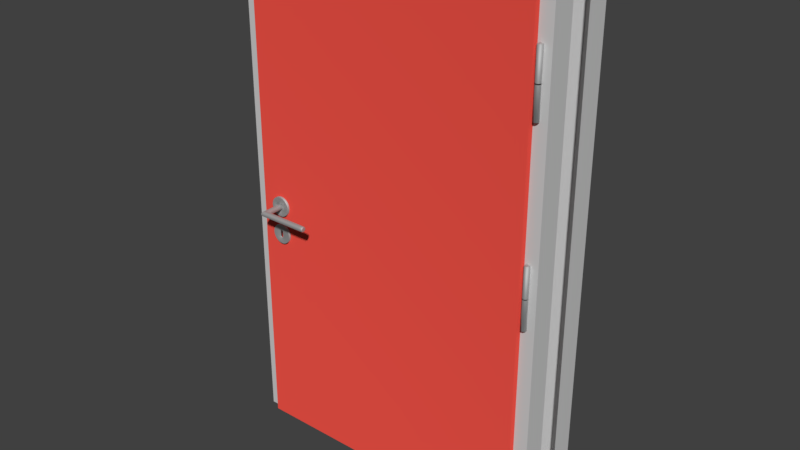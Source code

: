 # Source: doorB.blend  (saved by Blender 2.78.0; exported with 4.5.12 LTS)
import bpy
from mathutils import Matrix  # noqa: F401  (used for matrix-valued properties, if any)

bpy.ops.wm.read_factory_settings(use_empty=True)
scene = bpy.context.scene
scene.name = 'Scene'

# ---- collections
col_collection_1 = bpy.data.collections.new('Collection 1'); scene.collection.children.link(col_collection_1)

# ---- materials (node trees are filled in below, after node groups)
mat_doorframe = bpy.data.materials.new('DoorFrame')
mat_doorframe.alpha_threshold = 0.0
mat_doorframe.roughness = 0.5
mat_handlemetal = bpy.data.materials.new('HandleMetal')
mat_handlemetal.alpha_threshold = 0.0
mat_handlemetal.roughness = 0.5
mat_doorb = bpy.data.materials.new('DoorB')
mat_doorb.alpha_threshold = 0.0
mat_doorb.roughness = 0.5

# ---- material node trees
mat_doorframe.use_nodes = True; mat_doorframe.node_tree.nodes.clear()
_N = mat_doorframe.node_tree.nodes; _L = mat_doorframe.node_tree.links
n0 = _N.new('ShaderNodeOutputMaterial'); n0.name = 'Material Output'; n0.location = (300, 300)
n1 = _N.new('ShaderNodeBsdfDiffuse'); n1.name = 'Diffuse BSDF'; n1.location = (10, 300)
n1.inputs[0].default_value = (0.6123, 0.6123, 0.6123, 1.0)
_L.new(n1.outputs[0], n0.inputs[0])
n0.is_active_output = True
mat_handlemetal.use_nodes = True; mat_handlemetal.node_tree.nodes.clear()
_N = mat_handlemetal.node_tree.nodes; _L = mat_handlemetal.node_tree.links
n0 = _N.new('ShaderNodeOutputMaterial'); n0.name = 'Material Output'; n0.location = (300, 300)
n1 = _N.new('ShaderNodeBsdfAnisotropic'); n1.name = 'Glossy BSDF'; n1.location = (10, 300)
n1.distribution = 'GGX'
n1.inputs[1].default_value = 0.7777
_L.new(n1.outputs[0], n0.inputs[0])
n0.is_active_output = True
mat_doorb.use_nodes = True; mat_doorb.node_tree.nodes.clear()
_N = mat_doorb.node_tree.nodes; _L = mat_doorb.node_tree.links
n0 = _N.new('ShaderNodeOutputMaterial'); n0.name = 'Material Output'; n0.location = (460, 300)
n1 = _N.new('ShaderNodeBsdfDiffuse'); n1.name = 'Diffuse BSDF'; n1.location = (205, 317)
n1.inputs[0].default_value = (0.8, 0.07855, 0.05822, 1.0)
n1.inputs[1].default_value = 0.3083
_L.new(n1.outputs[0], n0.inputs[0])
n0.is_active_output = True

# ---- world
world_world = bpy.data.worlds.new('World'); scene.world = world_world
world_world.color = (0.05088, 0.05088, 0.05088)
world_world.use_sun_shadow = False
world_world.sun_shadow_jitter_overblur = 0.0
world_world.cycles.sampling_method = 'MANUAL'

# ---- meshes
me_cube_003 = bpy.data.meshes.new('Cube.003')
me_cube_003.from_pydata([(0.08251, 0.0, 2.34e-07), (1.433, 0.0, 2.35), (0.08251, 0.0, 2.35), (1.429, 0.0, 2.34e-07), (0.1178, 0.09577, 0.0), (1.397, 0.09577, 2.327), (0.1176, 0.09577, 2.327), (1.394, 0.09577, 0.0), (1.515, 0.0, 2.437), (-6.154e-08, 0.0, 2.437), (-6.154e-08, 0.0, 0.0), (1.515, 0.0, 0.0), (1.515, 0.1127, 2.437), (-5.96e-08, 0.1127, 2.437), (-5.96e-08, 0.1127, 0.0), (1.515, 0.1127, 0.0), (0.08251, 0.3402, 2.34e-07), (1.433, 0.3402, 2.35), (0.08251, 0.3402, 2.35), (1.429, 0.3402, 2.34e-07), (0.1178, 0.2444, 0.0), (1.397, 0.2444, 2.327), (0.1176, 0.2444, 2.327), (1.394, 0.2444, 0.0), (0.1178, 0.1701, 0.0), (1.397, 0.1701, 2.327), (0.1176, 0.1701, 2.327), (1.394, 0.1701, 0.0), (1.515, 0.3402, 2.437), (-6.154e-08, 0.3402, 2.437), (-6.154e-08, 0.3402, 0.0), (1.515, 0.3402, 0.0), (1.515, 0.2274, 2.437), (-5.96e-08, 0.2274, 2.437), (-5.96e-08, 0.2274, 0.0), (1.515, 0.2274, 0.0)], [], [(1, 5, 7, 3), (1, 2, 6, 5), (0, 4, 6, 2), (5, 25, 27, 7), (5, 6, 26, 25), (4, 24, 26, 6), (2, 1, 8, 9), (10, 0, 2, 9), (3, 11, 8, 1), (8, 11, 15, 12), (10, 9, 13, 14), (9, 8, 12, 13), (17, 19, 23, 21), (17, 21, 22, 18), (16, 18, 22, 20), (21, 23, 27, 25), (21, 25, 26, 22), (20, 22, 26, 24), (18, 29, 28, 17), (30, 29, 18, 16), (19, 17, 28, 31), (28, 32, 35, 31), (30, 34, 33, 29), (29, 33, 32, 28)])
me_cube_003.materials.append(mat_doorframe)
me_cube_003.use_remesh_preserve_volume = False
me_cube_003.use_remesh_preserve_attributes = False
me_cube_003.use_mirror_vertex_groups = False
me_cube_003.update()
me_cylinder_011 = bpy.data.meshes.new('Cylinder.011')
me_cylinder_011.from_pydata([(0.0, 0.01276, -0.07056), (0.0, 0.01276, 0.07056), (0.007502, 0.01033, -0.07056), (0.007502, 0.01033, 0.07056), (0.01214, 0.003944, -0.07056), (0.01214, 0.003944, 0.07056), (0.01214, -0.003944, -0.07056), (0.01214, -0.003944, 0.07056), (0.007502, -0.01033, -0.07056), (0.007502, -0.01033, 0.07056), (-1.116e-09, -0.01276, -0.07056), (-1.116e-09, -0.01276, 0.07056), (-0.007502, -0.01033, -0.07056), (-0.007502, -0.01033, 0.07056), (-0.01214, -0.003944, -0.07056), (-0.01214, -0.003944, 0.07056), (-0.01214, 0.003944, -0.07056), (-0.01214, 0.003944, 0.07056), (-0.007502, 0.01033, -0.07056), (-0.007502, 0.01033, 0.07056)], [], [(0, 1, 3, 2), (2, 3, 5, 4), (4, 5, 7, 6), (6, 7, 9, 8), (8, 9, 11, 10), (10, 11, 13, 12), (12, 13, 15, 14), (14, 15, 17, 16), (3, 1, 19, 17, 15, 13, 11, 9, 7, 5), (16, 17, 19, 18), (18, 19, 1, 0)])
me_cylinder_011.polygons.foreach_set('use_smooth', [True] * 11)
me_cylinder_011.materials.append(mat_handlemetal)
me_cylinder_011.use_remesh_preserve_volume = False
me_cylinder_011.use_remesh_preserve_attributes = False
me_cylinder_011.use_mirror_vertex_groups = False
me_cylinder_011.update()
me_cylinder_008 = bpy.data.meshes.new('Cylinder.008')
me_cylinder_008.from_pydata([(0.0, 0.01276, -0.07056), (0.0, 0.01276, 0.07056), (0.007502, 0.01033, -0.07056), (0.007502, 0.01033, 0.07056), (0.01214, 0.003944, -0.07056), (0.01214, 0.003944, 0.07056), (0.01214, -0.003944, -0.07056), (0.01214, -0.003944, 0.07056), (0.007502, -0.01033, -0.07056), (0.007502, -0.01033, 0.07056), (-1.116e-09, -0.01276, -0.07056), (-1.116e-09, -0.01276, 0.07056), (-0.007502, -0.01033, -0.07056), (-0.007502, -0.01033, 0.07056), (-0.01214, -0.003944, -0.07056), (-0.01214, -0.003944, 0.07056), (-0.01214, 0.003944, -0.07056), (-0.01214, 0.003944, 0.07056), (-0.007502, 0.01033, -0.07056), (-0.007502, 0.01033, 0.07056)], [], [(0, 1, 3, 2), (2, 3, 5, 4), (4, 5, 7, 6), (6, 7, 9, 8), (8, 9, 11, 10), (10, 11, 13, 12), (12, 13, 15, 14), (14, 15, 17, 16), (3, 1, 19, 17, 15, 13, 11, 9, 7, 5), (16, 17, 19, 18), (18, 19, 1, 0)])
me_cylinder_008.polygons.foreach_set('use_smooth', [True] * 11)
me_cylinder_008.materials.append(mat_handlemetal)
me_cylinder_008.use_remesh_preserve_volume = False
me_cylinder_008.use_remesh_preserve_attributes = False
me_cylinder_008.use_mirror_vertex_groups = False
me_cylinder_008.update()
me_cylinder_007 = bpy.data.meshes.new('Cylinder.007')
me_cylinder_007.from_pydata([(0.0, 0.01276, -0.07056), (0.0, 0.01276, 0.07056), (0.007502, 0.01033, -0.07056), (0.007502, 0.01033, 0.07056), (0.01214, 0.003944, -0.07056), (0.01214, 0.003944, 0.07056), (0.01214, -0.003944, -0.07056), (0.01214, -0.003944, 0.07056), (0.007502, -0.01033, -0.07056), (0.007502, -0.01033, 0.07056), (-1.116e-09, -0.01276, -0.07056), (-1.116e-09, -0.01276, 0.07056), (-0.007502, -0.01033, -0.07056), (-0.007502, -0.01033, 0.07056), (-0.01214, -0.003944, -0.07056), (-0.01214, -0.003944, 0.07056), (-0.01214, 0.003944, -0.07056), (-0.01214, 0.003944, 0.07056), (-0.007502, 0.01033, -0.07056), (-0.007502, 0.01033, 0.07056)], [], [(0, 1, 3, 2), (2, 3, 5, 4), (4, 5, 7, 6), (6, 7, 9, 8), (8, 9, 11, 10), (10, 11, 13, 12), (12, 13, 15, 14), (14, 15, 17, 16), (3, 1, 19, 17, 15, 13, 11, 9, 7, 5), (16, 17, 19, 18), (18, 19, 1, 0)])
me_cylinder_007.polygons.foreach_set('use_smooth', [True] * 11)
me_cylinder_007.materials.append(mat_handlemetal)
me_cylinder_007.use_remesh_preserve_volume = False
me_cylinder_007.use_remesh_preserve_attributes = False
me_cylinder_007.use_mirror_vertex_groups = False
me_cylinder_007.update()
me_cube_001 = bpy.data.meshes.new('Cube.001')
me_cube_001.from_pydata([(-1.413, -0.01529, -2.191), (-1.409, -0.01529, 0.1784), (-1.389, 0.1023, -2.191), (-0.02313, -0.01529, -2.191), (-0.01887, -0.01529, 0.1784), (-0.03887, 0.1023, -2.191), (-1.273, 0.1023, -2.191), (-1.337, 0.1023, -2.191), (-1.273, 0.1023, 0.1584), (-1.341, -0.01529, -2.191), (-1.277, -0.01529, -2.191), (-1.273, -0.01529, 0.1784), (-1.337, -0.01529, 0.1784), (-1.412, -0.01529, -1.194), (-1.41, -0.01529, -1.13), (-1.389, 0.1023, -1.13), (-1.389, 0.1023, -1.194), (-0.03887, 0.1023, -1.13), (-0.03887, 0.1023, -1.194), (-0.02029, -0.01529, -1.13), (-0.02171, -0.01529, -1.194), (-1.274, -0.01529, -1.13), (-1.276, -0.01529, -1.194), (-1.338, -0.01529, -1.13), (-1.34, -0.01529, -1.194), (-1.337, 0.1023, -1.13), (-1.337, 0.1023, -1.194), (-1.273, 0.1023, -1.13), (-1.273, 0.1023, -1.194), (-1.412, 0.01077, -2.191), (-1.273, 0.01077, 0.1784), (-1.34, 0.01077, -2.191), (-0.01998, 0.01077, -1.13), (-1.411, 0.01077, -1.194), (-1.273, 0.01077, 0.1584), (-1.389, 0.1023, 0.1584), (-0.03998, 0.01077, -1.13), (-0.03887, 0.1023, 0.1584), (-1.337, 0.1023, 0.1584), (-1.34, 0.01077, -2.191), (-1.392, 0.01077, -2.191), (-1.391, 0.01077, -1.194), (-1.337, 0.01077, 0.1584), (-0.02218, 0.01077, -2.191), (-0.03887, 0.01077, 0.1584), (-1.41, 0.01077, -1.13), (-0.04108, 0.01077, -1.194), (-1.276, 0.01077, -2.191), (-1.389, 0.01077, 0.1584), (-1.276, 0.01077, -2.191), (-0.02108, 0.01077, -1.194), (-1.39, 0.01077, -1.13), (-1.409, 0.01077, 0.1784), (-0.01887, 0.01077, 0.1784), (-0.04218, 0.01077, -2.191), (-1.337, 0.01077, 0.1784), (-1.41, -0.01529, -1.048), (-1.41, -0.01529, -1.005), (-0.01975, -0.01529, -1.005), (-0.02022, -0.01529, -1.048), (-1.274, -0.01529, -1.005), (-1.274, -0.01529, -1.048), (-1.338, -0.01529, -1.005), (-1.338, -0.01529, -1.048), (-1.273, 0.1023, -1.006), (-1.273, 0.1023, -1.048), (-1.354, 0.02807, -1.016), (-1.355, 0.02807, -1.037), (-0.03955, 0.01077, -1.006), (-0.03992, 0.01077, -1.048), (-1.354, 0.08501, -1.016), (-1.354, 0.08501, -1.037), (-0.03887, 0.1023, -1.006), (-0.03887, 0.1023, -1.048), (-1.337, 0.1023, -1.006), (-1.337, 0.1023, -1.048), (-0.01955, 0.01077, -1.005), (-0.01992, 0.01077, -1.048), (-1.41, 0.01077, -1.005), (-1.41, 0.01077, -1.048), (-1.39, 0.01077, -1.006), (-1.39, 0.01077, -1.048), (-1.389, 0.1023, -1.006), (-1.389, 0.1023, -1.048), (-1.39, 0.02708, -1.015), (-1.39, 0.02708, -1.038), (-1.389, 0.086, -1.015), (-1.389, 0.086, -1.038)], [], [(80, 48, 35, 82), (64, 8, 37, 72), (76, 53, 4, 58), (62, 12, 1, 57), (49, 43, 3, 10), (55, 52, 1, 12), (53, 30, 11, 4), (30, 55, 12, 11), (29, 31, 9, 0), (31, 49, 10, 9), (58, 4, 11, 60), (60, 11, 12, 62), (82, 35, 38, 74), (74, 38, 8, 64), (7, 26, 28, 6), (24, 26, 25, 23), (2, 16, 26, 7), (16, 15, 25, 26), (10, 22, 24, 9), (26, 24, 22, 28), (3, 20, 22, 10), (20, 19, 21, 22), (9, 24, 13, 0), (24, 23, 14, 13), (43, 50, 20, 3), (50, 32, 19, 20), (6, 28, 18, 5), (28, 27, 17, 18), (40, 41, 16, 2), (41, 51, 15, 16), (25, 27, 21, 23), (22, 21, 27, 28), (13, 14, 45, 33), (0, 13, 33, 29), (57, 1, 52, 78), (78, 52, 48, 80), (29, 33, 41, 40), (33, 45, 51, 41), (38, 35, 48, 42), (37, 8, 34, 44), (8, 38, 42, 34), (72, 37, 44, 68), (42, 48, 52, 55), (44, 34, 30, 53), (34, 42, 55, 30), (68, 44, 53, 76), (47, 54, 43, 49), (40, 39, 31, 29), (39, 47, 49, 31), (54, 46, 50, 43), (46, 36, 32, 50), (6, 5, 54, 47), (2, 7, 39, 40), (7, 6, 47, 39), (5, 18, 46, 54), (18, 17, 36, 46), (36, 69, 77, 32), (69, 68, 76, 77), (17, 73, 69, 36), (73, 72, 68, 69), (45, 79, 81, 51), (79, 78, 80, 81), (14, 56, 79, 45), (56, 57, 78, 79), (25, 75, 65, 27), (75, 74, 64, 65), (15, 83, 75, 25), (83, 82, 74, 75), (21, 61, 63, 23), (61, 60, 62, 63), (19, 59, 61, 21), (59, 58, 60, 61), (23, 63, 56, 14), (63, 62, 57, 56), (32, 77, 59, 19), (77, 76, 58, 59), (27, 65, 73, 17), (65, 64, 72, 73), (51, 81, 83, 15), (67, 66, 70, 71), (84, 85, 81, 80), (87, 86, 82, 83), (85, 87, 83, 81), (86, 84, 80, 82), (66, 67, 85, 84), (71, 70, 86, 87), (67, 71, 87, 85), (70, 66, 84, 86)])
_uv = me_cube_001.uv_layers.new(name='UVMap')
_uv.uv.foreach_set('vector', [0.9881, 0.317, 0.9881, 0.6281, 0.9671, 0.6281, 0.9671, 0.317, 0.9461, -2.98e-08, 0.9461, 0.3111, 0.6637, 0.3111, 0.6637, 8.941e-08, 0.9881, 0.3163, 0.9881, 3.306e-07, 0.994, 0.0, 0.994, 0.3163, 0.3037, 0.0005037, 0.3035, 0.3168, 0.287, 0.3168, 0.2872, 0.0004763, 0.679, 0.9633, 0.679, 0.6281, 0.685, 0.6284, 0.685, 0.9636, 0.685, 0.6474, 0.685, 0.6281, 0.6909, 0.6281, 0.6909, 0.6474, 0.685, 0.9997, 0.685, 0.6646, 0.6909, 0.6646, 0.6909, 0.9997, 0.685, 0.6646, 0.685, 0.6474, 0.6909, 0.6474, 0.6909, 0.6646, 0.679, 0.9997, 0.679, 0.9805, 0.685, 0.9807, 0.685, 1.0, 0.679, 0.9805, 0.679, 0.9633, 0.685, 0.9636, 0.685, 0.9807, 0.2872, 0.0004763, 0.287, 0.3168, 2.98e-08, 0.3163, 0.000185, 0.0, 0.3184, 0.0005281, 0.3182, 0.3168, 0.3035, 0.3168, 0.3037, 0.0005037, 0.6637, 5.96e-08, 0.6637, 0.3111, 0.6518, 0.3111, 0.6518, 5.96e-08, 0.6518, 5.96e-08, 0.6518, 0.3111, 0.6371, 0.3111, 0.6371, 5.96e-08, 0.649, 0.6281, 0.649, 0.3615, 0.6637, 0.3615, 0.6637, 0.6281, 0.3625, 0.6339, 0.3625, 0.6653, 0.348, 0.6653, 0.348, 0.6339, 0.6371, 0.6281, 0.6371, 0.3615, 0.649, 0.3615, 0.649, 0.6281, 0.6371, 0.3615, 0.6371, 0.3445, 0.649, 0.3445, 0.649, 0.3615, 0.2874, 0.6339, 0.2874, 0.3674, 0.3021, 0.3674, 0.3021, 0.634, 0.3333, 0.6343, 0.3333, 0.6657, 0.3186, 0.6653, 0.3186, 0.6339, 0.0003875, 0.6335, 0.0003875, 0.3669, 0.2874, 0.3674, 0.2874, 0.6339, 0.0003875, 0.3669, 8.375e-05, 0.3499, 0.2871, 0.3503, 0.2874, 0.3674, 0.3021, 0.634, 0.3021, 0.3674, 0.3186, 0.3674, 0.3186, 0.634, 0.3021, 0.3674, 0.3018, 0.3504, 0.3183, 0.3504, 0.3186, 0.3674, 0.9881, 0.6335, 0.9881, 0.3669, 0.994, 0.3669, 0.994, 0.6335, 0.9881, 0.3669, 0.9881, 0.3499, 0.994, 0.3499, 0.994, 0.3669, 0.6637, 0.6281, 0.6637, 0.3615, 0.9461, 0.3615, 0.9461, 0.6281, 0.6637, 0.3615, 0.6637, 0.3445, 0.9461, 0.3445, 0.9461, 0.3615, 0.9881, 0.0, 0.9881, 0.2666, 0.9671, 0.2666, 0.9671, 3.123e-06, 0.9881, 0.2666, 0.9881, 0.2836, 0.9671, 0.2836, 0.9671, 0.2666, 0.348, 0.6653, 0.3333, 0.6655, 0.3333, 0.6341, 0.348, 0.6339, 0.3625, 0.6339, 0.3771, 0.6339, 0.3771, 0.6653, 0.3625, 0.6653, 1.0, 0.2666, 1.0, 0.2836, 0.994, 0.2836, 0.994, 0.2666, 1.0, 0.0, 1.0, 0.2666, 0.994, 0.2666, 0.994, 1.02e-06, 1.0, 0.3172, 1.0, 0.6335, 0.994, 0.6335, 0.994, 0.3172, 0.6368, 0.3172, 0.6369, 0.6335, 0.6324, 0.6281, 0.6322, 0.317, 0.6371, 0.0, 0.6371, 0.2666, 0.6325, 0.2666, 0.6325, 5.864e-06, 0.6371, 0.2666, 0.6369, 0.2836, 0.6323, 0.2836, 0.6325, 0.2666, 0.679, 0.9751, 0.679, 0.9891, 0.658, 0.9891, 0.658, 0.9751, 0.679, 0.6281, 0.679, 0.958, 0.658, 0.958, 0.658, 0.6281, 0.679, 0.958, 0.679, 0.9751, 0.658, 0.9751, 0.658, 0.958, 0.9461, 0.3111, 0.9461, 1.506e-06, 0.9671, 0.0, 0.9671, 0.3111, 0.6204, 0.6281, 0.6324, 0.6281, 0.6369, 0.6335, 0.6204, 0.6335, 0.3233, 0.6285, 0.6057, 0.6282, 0.6057, 0.6335, 0.3187, 0.6339, 0.6057, 0.6282, 0.6204, 0.6281, 0.6204, 0.6335, 0.6057, 0.6335, 0.3232, 0.3174, 0.3233, 0.6285, 0.3187, 0.6339, 0.3186, 0.3176, 0.0, 0.0, 0.0, 0.0, 0.0, 0.0, 0.0, 0.0, 0.4088, 0.665, 0.4088, 0.651, 0.4088, 0.651, 0.4088, 0.6703, 0.4088, 0.651, 0.4088, 0.6339, 0.4088, 0.6339, 0.4088, 0.651, 0.3235, 0.0004052, 0.3235, 0.267, 0.3189, 0.267, 0.3189, 0.0004111, 0.3235, 0.267, 0.3232, 0.284, 0.3187, 0.284, 0.3189, 0.267, 0.6371, 0.958, 0.6371, 0.6281, 0.658, 0.629, 0.658, 0.9588, 0.6371, 0.9891, 0.6371, 0.9751, 0.658, 0.976, 0.658, 0.9899, 0.6371, 0.9751, 0.6371, 0.958, 0.658, 0.9588, 0.658, 0.976, 0.9461, 0.6281, 0.9461, 0.3615, 0.9671, 0.3615, 0.9671, 0.6281, 0.9461, 0.3615, 0.9461, 0.3445, 0.9671, 0.3445, 0.9671, 0.3615, 0.3232, 0.284, 0.3232, 0.306, 0.3187, 0.3061, 0.3187, 0.284, 0.3232, 0.306, 0.3232, 0.3174, 0.3186, 0.3176, 0.3187, 0.3061, 0.9461, 0.3445, 0.9461, 0.3225, 0.9671, 0.3225, 0.9671, 0.3445, 0.9461, 0.3225, 0.9461, 0.3111, 0.9671, 0.3111, 0.9671, 0.3225, 0.6369, 0.2836, 0.6369, 0.3057, 0.6323, 0.3056, 0.6323, 0.2836, 0.6369, 0.3057, 0.6368, 0.3172, 0.6322, 0.317, 0.6323, 0.3056, 1.0, 0.2836, 1.0, 0.3057, 0.994, 0.3057, 0.994, 0.2836, 1.0, 0.3057, 1.0, 0.3172, 0.994, 0.3172, 0.994, 0.3057, 0.649, 0.3445, 0.649, 0.3225, 0.6637, 0.3225, 0.6637, 0.3445, 0.649, 0.3225, 0.649, 0.3111, 0.6637, 0.3111, 0.6637, 0.3225, 0.6371, 0.3445, 0.6371, 0.3225, 0.649, 0.3225, 0.649, 0.3445, 0.6371, 0.3225, 0.6371, 0.3111, 0.649, 0.3111, 0.649, 0.3225, 0.2871, 0.3503, 0.2871, 0.3283, 0.3018, 0.3283, 0.3018, 0.3504, 0.2871, 0.3283, 0.287, 0.3168, 0.3017, 0.3168, 0.3018, 0.3283, 8.375e-05, 0.3499, 9.413e-05, 0.3278, 0.2871, 0.3283, 0.2871, 0.3503, 9.413e-05, 0.3278, 0.0, 0.3163, 0.287, 0.3168, 0.2871, 0.3283, 0.3018, 0.3504, 0.3018, 0.3283, 0.3183, 0.3283, 0.3183, 0.3504, 0.3018, 0.3283, 0.3017, 0.3168, 0.3182, 0.3168, 0.3183, 0.3283, 0.9881, 0.3499, 0.9881, 0.3278, 0.994, 0.3278, 0.994, 0.3499, 0.9881, 0.3278, 0.9881, 0.3163, 0.994, 0.3163, 0.994, 0.3278, 0.6637, 0.3445, 0.6637, 0.3225, 0.9461, 0.3225, 0.9461, 0.3445, 0.6637, 0.3225, 0.6637, 0.3111, 0.9461, 0.3111, 0.9461, 0.3225, 0.9881, 0.2836, 0.9881, 0.3056, 0.9671, 0.3056, 0.9671, 0.2836, 0.3933, 0.6339, 0.398, 0.6339, 0.398, 0.6491, 0.3933, 0.6491, 0.9843, 0.3144, 0.9843, 0.3082, 0.9881, 0.3056, 0.9881, 0.317, 0.9708, 0.3082, 0.9708, 0.3144, 0.9671, 0.317, 0.9671, 0.3056, 0.9843, 0.3082, 0.9708, 0.3082, 0.9671, 0.3056, 0.9881, 0.3056, 0.9708, 0.3144, 0.9843, 0.3144, 0.9881, 0.317, 0.9671, 0.317, 0.3983, 0.6339, 0.4029, 0.6339, 0.4034, 0.6434, 0.398, 0.6434, 0.4037, 0.6339, 0.4084, 0.6339, 0.4088, 0.6434, 0.4034, 0.6434, 0.3771, 0.6492, 0.3771, 0.634, 0.3852, 0.6339, 0.3852, 0.6496, 0.3852, 0.6495, 0.3852, 0.6342, 0.3933, 0.6339, 0.3933, 0.6496])
me_cube_001.materials.append(mat_doorb)
me_cube_001.use_remesh_preserve_volume = False
me_cube_001.use_remesh_preserve_attributes = False
me_cube_001.use_mirror_vertex_groups = False
me_cube_001.update()
me_cube_000 = bpy.data.meshes.new('Cube.000')
me_cube_000.from_pydata([(-1.408, 0.03094, -1.035), (-1.408, 0.03094, -1.02), (-1.365, 0.0648, -1.036), (-1.365, 0.0648, -1.021), (-1.357, 0.02944, -1.036), (-1.357, 0.02944, -1.021), (-1.357, 0.0648, -1.036), (-1.357, 0.0648, -1.021), (-1.406, 0.03467, -1.035), (-1.406, 0.03467, -1.02), (-1.357, 0.03317, -1.036), (-1.357, 0.03317, -1.021), (-1.396, 0.03641, -1.02), (-1.357, 0.0349, -1.036), (-1.396, 0.03641, -1.035), (-1.357, 0.0349, -1.021)], [], [(14, 12, 3, 2), (2, 3, 7, 6), (10, 11, 5, 4), (4, 5, 1, 0), (8, 10, 4, 0), (11, 9, 1, 5), (15, 12, 9, 11), (14, 13, 10, 8), (13, 15, 11, 10), (0, 1, 9, 8), (6, 7, 15, 13), (2, 6, 13, 14), (7, 3, 12, 15), (8, 9, 12, 14)])
me_cube_000.materials.append(mat_handlemetal)
me_cube_000.use_remesh_preserve_volume = False
me_cube_000.use_remesh_preserve_attributes = False
me_cube_000.use_mirror_vertex_groups = False
me_cube_000.update()
me_cylinder_009 = bpy.data.meshes.new('Cylinder.009')
me_cylinder_009.from_pydata([(0.0, 0.01276, -0.07056), (0.0, 0.01276, 0.07056), (0.007502, 0.01033, -0.07056), (0.007502, 0.01033, 0.07056), (0.01214, 0.003944, -0.07056), (0.01214, 0.003944, 0.07056), (0.01214, -0.003944, -0.07056), (0.01214, -0.003944, 0.07056), (0.007502, -0.01033, -0.07056), (0.007502, -0.01033, 0.07056), (-1.116e-09, -0.01276, -0.07056), (-1.116e-09, -0.01276, 0.07056), (-0.007502, -0.01033, -0.07056), (-0.007502, -0.01033, 0.07056), (-0.01214, -0.003944, -0.07056), (-0.01214, -0.003944, 0.07056), (-0.01214, 0.003944, -0.07056), (-0.01214, 0.003944, 0.07056), (-0.007502, 0.01033, -0.07056), (-0.007502, 0.01033, 0.07056)], [], [(0, 1, 3, 2), (2, 3, 5, 4), (4, 5, 7, 6), (6, 7, 9, 8), (8, 9, 11, 10), (10, 11, 13, 12), (12, 13, 15, 14), (14, 15, 17, 16), (3, 1, 19, 17, 15, 13, 11, 9, 7, 5), (16, 17, 19, 18), (18, 19, 1, 0)])
me_cylinder_009.polygons.foreach_set('use_smooth', [True] * 11)
me_cylinder_009.materials.append(mat_handlemetal)
me_cylinder_009.use_remesh_preserve_volume = False
me_cylinder_009.use_remesh_preserve_attributes = False
me_cylinder_009.use_mirror_vertex_groups = False
me_cylinder_009.update()
me_cylinder_006 = bpy.data.meshes.new('Cylinder.006')
me_cylinder_006.from_pydata([(0.0, 0.01276, -0.07056), (0.0, 0.01276, 0.07056), (0.007502, 0.01033, -0.07056), (0.007502, 0.01033, 0.07056), (0.01214, 0.003944, -0.07056), (0.01214, 0.003944, 0.07056), (0.01214, -0.003944, -0.07056), (0.01214, -0.003944, 0.07056), (0.007502, -0.01033, -0.07056), (0.007502, -0.01033, 0.07056), (-1.116e-09, -0.01276, -0.07056), (-1.116e-09, -0.01276, 0.07056), (-0.007502, -0.01033, -0.07056), (-0.007502, -0.01033, 0.07056), (-0.01214, -0.003944, -0.07056), (-0.01214, -0.003944, 0.07056), (-0.01214, 0.003944, -0.07056), (-0.01214, 0.003944, 0.07056), (-0.007502, 0.01033, -0.07056), (-0.007502, 0.01033, 0.07056)], [], [(0, 1, 3, 2), (2, 3, 5, 4), (4, 5, 7, 6), (6, 7, 9, 8), (8, 9, 11, 10), (10, 11, 13, 12), (12, 13, 15, 14), (14, 15, 17, 16), (3, 1, 19, 17, 15, 13, 11, 9, 7, 5), (16, 17, 19, 18), (18, 19, 1, 0)])
me_cylinder_006.polygons.foreach_set('use_smooth', [True] * 11)
me_cylinder_006.materials.append(mat_handlemetal)
me_cylinder_006.use_remesh_preserve_volume = False
me_cylinder_006.use_remesh_preserve_attributes = False
me_cylinder_006.use_mirror_vertex_groups = False
me_cylinder_006.update()
me_cylinder_010 = bpy.data.meshes.new('Cylinder.010')
me_cylinder_010.from_pydata([(0.0, 0.01276, -0.07056), (0.0, 0.01276, 0.07056), (0.007502, 0.01033, -0.07056), (0.007502, 0.01033, 0.07056), (0.01214, 0.003944, -0.07056), (0.01214, 0.003944, 0.07056), (0.01214, -0.003944, -0.07056), (0.01214, -0.003944, 0.07056), (0.007502, -0.01033, -0.07056), (0.007502, -0.01033, 0.07056), (-1.116e-09, -0.01276, -0.07056), (-1.116e-09, -0.01276, 0.07056), (-0.007502, -0.01033, -0.07056), (-0.007502, -0.01033, 0.07056), (-0.01214, -0.003944, -0.07056), (-0.01214, -0.003944, 0.07056), (-0.01214, 0.003944, -0.07056), (-0.01214, 0.003944, 0.07056), (-0.007502, 0.01033, -0.07056), (-0.007502, 0.01033, 0.07056)], [], [(0, 1, 3, 2), (2, 3, 5, 4), (4, 5, 7, 6), (6, 7, 9, 8), (8, 9, 11, 10), (10, 11, 13, 12), (12, 13, 15, 14), (14, 15, 17, 16), (3, 1, 19, 17, 15, 13, 11, 9, 7, 5), (16, 17, 19, 18), (18, 19, 1, 0)])
me_cylinder_010.polygons.foreach_set('use_smooth', [True] * 11)
me_cylinder_010.materials.append(mat_handlemetal)
me_cylinder_010.use_remesh_preserve_volume = False
me_cylinder_010.use_remesh_preserve_attributes = False
me_cylinder_010.use_mirror_vertex_groups = False
me_cylinder_010.update()
me_cylinder_003 = bpy.data.meshes.new('Cylinder.003')
me_cylinder_003.from_pydata([(1.806e-07, 0.04701, -0.01219), (1.806e-07, 0.04701, 0.003661), (0.009236, 0.0461, -0.01219), (0.009236, 0.0461, 0.003661), (0.01812, 0.04341, -0.01219), (0.01812, 0.04341, 0.003661), (0.0263, 0.03903, -0.01219), (0.0263, 0.03903, 0.003661), (0.03347, 0.03314, -0.01219), (0.03347, 0.03314, 0.003661), (0.03936, 0.02597, -0.01219), (0.03936, 0.02597, 0.003661), (0.04374, 0.01779, -0.01219), (0.04374, 0.01779, 0.003661), (0.04643, 0.008904, -0.01219), (0.04643, 0.008904, 0.003661), (0.04734, -0.0003313, -0.01219), (0.04734, -0.0003313, 0.003661), (0.04643, -0.009567, -0.01219), (0.04643, -0.009567, 0.003661), (0.04374, -0.01845, -0.01219), (0.04374, -0.01845, 0.003661), (0.03936, -0.02663, -0.01219), (0.03936, -0.02663, 0.003661), (0.03347, -0.03381, -0.01219), (0.03347, -0.03381, 0.003661), (0.0263, -0.03969, -0.01219), (0.0263, -0.03969, 0.003661), (0.01812, -0.04407, -0.01219), (0.01812, -0.04407, 0.003661), (0.009236, -0.04676, -0.01219), (0.009236, -0.04676, 0.003661), (1.806e-07, -0.04767, -0.01219), (1.806e-07, -0.04767, 0.003661), (-0.009236, -0.04676, -0.01219), (-0.009236, -0.04676, 0.003661), (-0.01812, -0.04407, -0.01219), (-0.01812, -0.04407, 0.003661), (-0.0263, -0.03969, -0.01219), (-0.0263, -0.03969, 0.003661), (-0.03347, -0.03381, -0.01219), (-0.03347, -0.03381, 0.003661), (-0.03936, -0.02663, -0.01219), (-0.03936, -0.02663, 0.003661), (-0.04374, -0.01845, -0.01219), (-0.04374, -0.01845, 0.003661), (-0.04643, -0.009567, -0.01219), (-0.04643, -0.009567, 0.003661), (-0.04734, -0.0003312, -0.01219), (-0.04734, -0.0003312, 0.003661), (-0.04643, 0.008904, -0.01219), (-0.04643, 0.008904, 0.003661), (-0.04374, 0.01779, -0.01219), (-0.04374, 0.01779, 0.003661), (-0.03936, 0.02597, -0.01219), (-0.03936, 0.02597, 0.003661), (-0.03347, 0.03314, -0.01219), (-0.03347, 0.03314, 0.003661), (-0.0263, 0.03903, -0.01219), (-0.0263, 0.03903, 0.003661), (-0.01812, 0.04341, -0.01219), (-0.01812, 0.04341, 0.003661), (-0.009235, 0.0461, -0.01219), (-0.009235, 0.0461, 0.003661), (1.806e-07, 0.04701, 0.003661), (0.009236, 0.0461, 0.003661), (0.01812, 0.04341, 0.003661), (0.0263, 0.03903, 0.003661), (0.03347, 0.03314, 0.003661), (0.03936, 0.02597, 0.003661), (0.04374, 0.01779, 0.003661), (0.04643, 0.008904, 0.003661), (0.04734, -0.0003313, 0.003661), (0.04643, -0.009567, 0.003661), (0.04374, -0.01845, 0.003661), (0.03936, -0.02663, 0.003661), (0.03347, -0.03381, 0.003661), (0.0263, -0.03969, 0.003661), (0.01812, -0.04407, 0.003661), (0.009236, -0.04676, 0.003661), (1.806e-07, -0.04767, 0.003661), (-0.009236, -0.04676, 0.003661), (-0.01812, -0.04407, 0.003661), (-0.0263, -0.03969, 0.003661), (-0.03347, -0.03381, 0.003661), (-0.03936, -0.02663, 0.003661), (-0.04374, -0.01845, 0.003661), (-0.04643, -0.009567, 0.003661), (-0.04734, -0.0003312, 0.003661), (-0.04643, 0.008904, 0.003661), (-0.04374, 0.01779, 0.003661), (-0.03936, 0.02597, 0.003661), (-0.03347, 0.03314, 0.003661), (-0.0263, 0.03903, 0.003661), (-0.01812, 0.04341, 0.003661), (-0.009235, 0.0461, 0.003661), (1.806e-07, 0.01967, -0.002102), (0.001641, 0.0195, -0.002102), (0.00322, 0.01903, -0.002102), (0.004674, 0.01825, -0.002102), (0.005949, 0.0172, -0.002102), (0.006995, 0.01593, -0.002102), (0.007773, 0.01447, -0.002102), (0.008251, 0.01289, -0.002102), (0.008413, -0.0003313, -0.002102), (0.008251, -0.01214, -0.002102), (0.007773, -0.01372, -0.002102), (0.006995, -0.01517, -0.002102), (0.005949, -0.01644, -0.002102), (0.004674, -0.01749, -0.002102), (0.00322, -0.01827, -0.002102), (0.001641, -0.01875, -0.002102), (1.806e-07, -0.01891, -0.002102), (-0.001641, -0.01875, -0.002102), (-0.003219, -0.01827, -0.002102), (-0.004674, -0.01749, -0.002102), (-0.005949, -0.01644, -0.002102), (-0.006995, -0.01517, -0.002102), (-0.007772, -0.01372, -0.002102), (-0.008251, -0.01214, -0.002102), (-0.008413, -0.0003313, -0.002102), (-0.008251, 0.01289, -0.002102), (-0.007772, 0.01447, -0.002102), (-0.006995, 0.01593, -0.002102), (-0.005949, 0.0172, -0.002102), (-0.004674, 0.01825, -0.002102), (-0.003219, 0.01903, -0.002102), (-0.001641, 0.0195, -0.002102), (1.806e-07, 0.02002, 0.003661), (1.806e-07, 0.01967, 0.003305), (0.001641, 0.0195, 0.003305), (0.00174, 0.01985, 0.003661), (0.00322, 0.01903, 0.003305), (0.003413, 0.01934, 0.003661), (0.004674, 0.01825, 0.003305), (0.004955, 0.01852, 0.003661), (0.005949, 0.0172, 0.003305), (0.006307, 0.01741, 0.003661), (0.006995, 0.01593, 0.003305), (0.007416, 0.01606, 0.003661), (0.007773, 0.01447, 0.003305), (0.00824, 0.01452, 0.003661), (0.008251, 0.01289, 0.003305), (0.008748, 0.01284, 0.003661), (0.008413, -0.0003313, 0.003305), (0.008909, -0.0003313, 0.003661), (0.008251, -0.01214, 0.003305), (0.008748, -0.0121, 0.003661), (0.007773, -0.01372, 0.003305), (0.00824, -0.01378, 0.003661), (0.006995, -0.01517, 0.003305), (0.007416, -0.01532, 0.003661), (0.005949, -0.01644, 0.003305), (0.006307, -0.01667, 0.003661), (0.004674, -0.01749, 0.003305), (0.004955, -0.01778, 0.003661), (0.00322, -0.01827, 0.003305), (0.003413, -0.0186, 0.003661), (0.001641, -0.01875, 0.003305), (0.00174, -0.01911, 0.003661), (1.806e-07, -0.01891, 0.003305), (1.806e-07, -0.01928, 0.003661), (-0.001641, -0.01875, 0.003305), (-0.00174, -0.01911, 0.003661), (-0.003219, -0.01827, 0.003305), (-0.003413, -0.0186, 0.003661), (-0.004674, -0.01749, 0.003305), (-0.004955, -0.01778, 0.003661), (-0.005949, -0.01644, 0.003305), (-0.006306, -0.01667, 0.003661), (-0.006995, -0.01517, 0.003305), (-0.007416, -0.01532, 0.003661), (-0.007772, -0.01372, 0.003305), (-0.00824, -0.01378, 0.003661), (-0.008251, -0.01214, 0.003305), (-0.008747, -0.0121, 0.003661), (-0.008413, -0.0003313, 0.003305), (-0.008908, -0.0003313, 0.003661), (-0.008251, 0.01289, 0.003305), (-0.008747, 0.01284, 0.003661), (-0.007772, 0.01447, 0.003305), (-0.00824, 0.01452, 0.003661), (-0.006995, 0.01593, 0.003305), (-0.007416, 0.01606, 0.003661), (-0.005949, 0.0172, 0.003305), (-0.006306, 0.01741, 0.003661), (-0.004674, 0.01825, 0.003305), (-0.004955, 0.01852, 0.003661), (-0.003219, 0.01903, 0.003305), (-0.003413, 0.01934, 0.003661), (-0.001641, 0.0195, 0.003305), (-0.00174, 0.01985, 0.003661)], [], [(0, 1, 3, 2), (2, 3, 5, 4), (4, 5, 7, 6), (6, 7, 9, 8), (8, 9, 11, 10), (10, 11, 13, 12), (12, 13, 15, 14), (14, 15, 17, 16), (16, 17, 19, 18), (18, 19, 21, 20), (20, 21, 23, 22), (22, 23, 25, 24), (24, 25, 27, 26), (26, 27, 29, 28), (28, 29, 31, 30), (30, 31, 33, 32), (32, 33, 35, 34), (34, 35, 37, 36), (36, 37, 39, 38), (38, 39, 41, 40), (40, 41, 43, 42), (42, 43, 45, 44), (44, 45, 47, 46), (46, 47, 49, 48), (48, 49, 51, 50), (50, 51, 53, 52), (52, 53, 55, 54), (54, 55, 57, 56), (56, 57, 59, 58), (58, 59, 61, 60), (60, 61, 63, 62), (62, 63, 1, 0), (7, 5, 66, 67), (25, 23, 75, 76), (43, 41, 84, 85), (61, 59, 93, 94), (17, 15, 71, 72), (35, 33, 80, 81), (53, 51, 89, 90), (9, 7, 67, 68), (27, 25, 76, 77), (45, 43, 85, 86), (63, 61, 94, 95), (19, 17, 72, 73), (37, 35, 81, 82), (55, 53, 90, 91), (11, 9, 68, 69), (29, 27, 77, 78), (47, 45, 86, 87), (3, 1, 64, 65), (1, 63, 95, 64), (21, 19, 73, 74), (39, 37, 82, 83), (57, 55, 91, 92), (13, 11, 69, 70), (31, 29, 78, 79), (49, 47, 87, 88), (5, 3, 65, 66), (23, 21, 74, 75), (41, 39, 83, 84), (59, 57, 92, 93), (15, 13, 70, 71), (33, 31, 79, 80), (51, 49, 88, 89), (168, 166, 115, 116), (142, 140, 102, 103), (170, 168, 116, 117), (144, 142, 103, 104), (172, 170, 117, 118), (146, 144, 104, 105), (174, 172, 118, 119), (148, 146, 105, 106), (176, 174, 119, 120), (150, 148, 106, 107), (178, 176, 120, 121), (152, 150, 107, 108), (180, 178, 121, 122), (154, 152, 108, 109), (182, 180, 122, 123), (156, 154, 109, 110), (129, 190, 127, 96), (184, 182, 123, 124), (158, 156, 110, 111), (132, 130, 97, 98), (186, 184, 124, 125), (160, 158, 111, 112), (134, 132, 98, 99), (188, 186, 125, 126), (162, 160, 112, 113), (136, 134, 99, 100), (190, 188, 126, 127), (164, 162, 113, 114), (138, 136, 100, 101), (130, 129, 96, 97), (166, 164, 114, 115), (140, 138, 101, 102), (83, 82, 165, 167), (70, 69, 139, 141), (64, 95, 191, 128), (84, 83, 167, 169), (71, 70, 141, 143), (85, 84, 169, 171), (72, 71, 143, 145), (86, 85, 171, 173), (73, 72, 145, 147), (87, 86, 173, 175), (74, 73, 147, 149), (88, 87, 175, 177), (75, 74, 149, 151), (89, 88, 177, 179), (76, 75, 151, 153), (90, 89, 179, 181), (77, 76, 153, 155), (91, 90, 181, 183), (78, 77, 155, 157), (92, 91, 183, 185), (79, 78, 157, 159), (66, 65, 131, 133), (93, 92, 185, 187), (80, 79, 159, 161), (67, 66, 133, 135), (94, 93, 187, 189), (81, 80, 161, 163), (68, 67, 135, 137), (95, 94, 189, 191), (82, 81, 163, 165), (69, 68, 137, 139), (131, 128, 129, 130), (133, 131, 130, 132), (135, 133, 132, 134), (137, 135, 134, 136), (139, 137, 136, 138), (141, 139, 138, 140), (143, 141, 140, 142), (145, 143, 142, 144), (147, 145, 144, 146), (149, 147, 146, 148), (151, 149, 148, 150), (153, 151, 150, 152), (155, 153, 152, 154), (157, 155, 154, 156), (159, 157, 156, 158), (161, 159, 158, 160), (163, 161, 160, 162), (165, 163, 162, 164), (167, 165, 164, 166), (169, 167, 166, 168), (171, 169, 168, 170), (173, 171, 170, 172), (175, 173, 172, 174), (177, 175, 174, 176), (179, 177, 176, 178), (181, 179, 178, 180), (183, 181, 180, 182), (185, 183, 182, 184), (187, 185, 184, 186), (189, 187, 186, 188), (191, 189, 188, 190), (128, 191, 190, 129), (65, 64, 128, 131)])
me_cylinder_003.polygons.foreach_set('use_smooth', [True] * 160)
me_cylinder_003.materials.append(mat_handlemetal)
me_cylinder_003.use_remesh_preserve_volume = False
me_cylinder_003.use_remesh_preserve_attributes = False
me_cylinder_003.use_mirror_vertex_groups = False
me_cylinder_003.update()
me_cylinder_004 = bpy.data.meshes.new('Cylinder.004')
me_cylinder_004.from_pydata([(0.0, 0.04734, -0.007924), (0.0, 0.04734, 0.007924), (0.009236, 0.04643, -0.007924), (0.009236, 0.04643, 0.007924), (0.01812, 0.04374, -0.007924), (0.01812, 0.04374, 0.007924), (0.0263, 0.03936, -0.007924), (0.0263, 0.03936, 0.007924), (0.03347, 0.03347, -0.007924), (0.03347, 0.03347, 0.007924), (0.03936, 0.0263, -0.007924), (0.03936, 0.0263, 0.007924), (0.04374, 0.01812, -0.007924), (0.04374, 0.01812, 0.007924), (0.04643, 0.009236, -0.007924), (0.04643, 0.009236, 0.007924), (0.04734, 3.574e-09, -0.007924), (0.04734, 3.574e-09, 0.007924), (0.04643, -0.009236, -0.007924), (0.04643, -0.009236, 0.007924), (0.04374, -0.01812, -0.007924), (0.04374, -0.01812, 0.007924), (0.03936, -0.0263, -0.007924), (0.03936, -0.0263, 0.007924), (0.03347, -0.03347, -0.007924), (0.03347, -0.03347, 0.007924), (0.0263, -0.03936, -0.007924), (0.0263, -0.03936, 0.007924), (0.01812, -0.04374, -0.007924), (0.01812, -0.04374, 0.007924), (0.009236, -0.04643, -0.007924), (0.009236, -0.04643, 0.007924), (-1.543e-08, -0.04734, -0.007924), (-1.543e-08, -0.04734, 0.007924), (-0.009236, -0.04643, -0.007924), (-0.009236, -0.04643, 0.007924), (-0.01812, -0.04374, -0.007924), (-0.01812, -0.04374, 0.007924), (-0.0263, -0.03936, -0.007924), (-0.0263, -0.03936, 0.007924), (-0.03347, -0.03347, -0.007924), (-0.03347, -0.03347, 0.007924), (-0.03936, -0.0263, -0.007924), (-0.03936, -0.0263, 0.007924), (-0.04374, -0.01812, -0.007924), (-0.04374, -0.01812, 0.007924), (-0.04643, -0.009236, -0.007924), (-0.04643, -0.009236, 0.007924), (-0.04734, 4.571e-08, -0.007924), (-0.04734, 4.571e-08, 0.007924), (-0.04643, 0.009236, -0.007924), (-0.04643, 0.009236, 0.007924), (-0.04374, 0.01812, -0.007924), (-0.04374, 0.01812, 0.007924), (-0.03936, 0.0263, -0.007924), (-0.03936, 0.0263, 0.007924), (-0.03347, 0.03347, -0.007924), (-0.03347, 0.03347, 0.007924), (-0.0263, 0.03936, -0.007924), (-0.0263, 0.03936, 0.007924), (-0.01812, 0.04374, -0.007924), (-0.01812, 0.04374, 0.007924), (-0.009236, 0.04643, -0.007924), (-0.009236, 0.04643, 0.007924), (0.0, 0.04734, 0.007924), (0.009236, 0.04643, 0.007924), (0.01812, 0.04374, 0.007924), (0.0263, 0.03936, 0.007924), (0.03347, 0.03347, 0.007924), (0.03936, 0.0263, 0.007924), (0.04374, 0.01812, 0.007924), (0.04643, 0.009236, 0.007924), (0.04734, 3.574e-09, 0.007924), (0.04643, -0.009236, 0.007924), (0.04374, -0.01812, 0.007924), (0.03936, -0.0263, 0.007924), (0.03347, -0.03347, 0.007924), (0.0263, -0.03936, 0.007924), (0.01812, -0.04374, 0.007924), (0.009236, -0.04643, 0.007924), (-1.543e-08, -0.04734, 0.007924), (-0.009236, -0.04643, 0.007924), (-0.01812, -0.04374, 0.007924), (-0.0263, -0.03936, 0.007924), (-0.03347, -0.03347, 0.007924), (-0.03936, -0.0263, 0.007924), (-0.04374, -0.01812, 0.007924), (-0.04643, -0.009236, 0.007924), (-0.04734, 4.571e-08, 0.007924), (-0.04643, 0.009236, 0.007924), (-0.04374, 0.01812, 0.007924), (-0.03936, 0.0263, 0.007924), (-0.03347, 0.03347, 0.007924), (-0.0263, 0.03936, 0.007924), (-0.01812, 0.04374, 0.007924), (-0.009236, 0.04643, 0.007924), (3.92e-09, 0.01433, 0.007924), (0.002795, 0.01405, 0.007924), (0.005483, 0.01324, 0.007924), (0.00796, 0.01191, 0.007924), (0.01013, 0.01013, 0.007924), (0.01191, 0.00796, 0.007924), (0.01324, 0.005483, 0.007924), (0.01405, 0.002795, 0.007924), (0.01433, 1.049e-08, 0.007924), (0.01405, -0.002795, 0.007924), (0.01324, -0.005483, 0.007924), (0.01191, -0.00796, 0.007924), (0.01013, -0.01013, 0.007924), (0.00796, -0.01191, 0.007924), (0.005483, -0.01324, 0.007924), (0.002795, -0.01405, 0.007924), (-7.484e-10, -0.01433, 0.007924), (-0.002795, -0.01405, 0.007924), (-0.005483, -0.01324, 0.007924), (-0.00796, -0.01191, 0.007924), (-0.01013, -0.01013, 0.007924), (-0.01191, -0.00796, 0.007924), (-0.01324, -0.005483, 0.007924), (-0.01405, -0.002795, 0.007924), (-0.01433, 2.324e-08, 0.007924), (-0.01405, 0.002795, 0.007924), (-0.01324, 0.005483, 0.007924), (-0.01191, 0.00796, 0.007924), (-0.01013, 0.01013, 0.007924), (-0.00796, 0.01191, 0.007924), (-0.005483, 0.01324, 0.007924), (-0.002795, 0.01405, 0.007924), (3.92e-09, 0.01433, 0.003415), (0.002795, 0.01405, 0.003415), (0.005483, 0.01324, 0.003415), (0.00796, 0.01191, 0.003415), (0.01013, 0.01013, 0.003415), (0.01191, 0.00796, 0.003415), (0.01324, 0.005483, 0.003415), (0.01405, 0.002795, 0.003415), (0.01433, 1.029e-08, 0.003415), (0.01405, -0.002795, 0.003415), (0.01324, -0.005483, 0.003415), (0.01191, -0.00796, 0.003415), (0.01013, -0.01013, 0.003415), (0.00796, -0.01191, 0.003415), (0.005483, -0.01324, 0.003415), (0.002795, -0.01405, 0.003415), (-7.484e-10, -0.01433, 0.003415), (-0.002795, -0.01405, 0.003415), (-0.005483, -0.01324, 0.003415), (-0.00796, -0.01191, 0.003415), (-0.01013, -0.01013, 0.003415), (-0.01191, -0.00796, 0.003415), (-0.01324, -0.005483, 0.003415), (-0.01405, -0.002795, 0.003415), (-0.01433, 2.305e-08, 0.003415), (-0.01405, 0.002795, 0.003415), (-0.01324, 0.005483, 0.003415), (-0.01191, 0.00796, 0.003415), (-0.01013, 0.01013, 0.003415), (-0.00796, 0.01191, 0.003415), (-0.005483, 0.01324, 0.003415), (-0.002795, 0.01405, 0.003415)], [], [(0, 1, 3, 2), (2, 3, 5, 4), (4, 5, 7, 6), (6, 7, 9, 8), (8, 9, 11, 10), (10, 11, 13, 12), (12, 13, 15, 14), (14, 15, 17, 16), (16, 17, 19, 18), (18, 19, 21, 20), (20, 21, 23, 22), (22, 23, 25, 24), (24, 25, 27, 26), (26, 27, 29, 28), (28, 29, 31, 30), (30, 31, 33, 32), (32, 33, 35, 34), (34, 35, 37, 36), (36, 37, 39, 38), (38, 39, 41, 40), (40, 41, 43, 42), (42, 43, 45, 44), (44, 45, 47, 46), (46, 47, 49, 48), (48, 49, 51, 50), (50, 51, 53, 52), (52, 53, 55, 54), (54, 55, 57, 56), (56, 57, 59, 58), (58, 59, 61, 60), (60, 61, 63, 62), (62, 63, 1, 0), (7, 5, 66, 67), (25, 23, 75, 76), (43, 41, 84, 85), (61, 59, 93, 94), (17, 15, 71, 72), (35, 33, 80, 81), (53, 51, 89, 90), (9, 7, 67, 68), (27, 25, 76, 77), (45, 43, 85, 86), (63, 61, 94, 95), (19, 17, 72, 73), (37, 35, 81, 82), (55, 53, 90, 91), (11, 9, 68, 69), (29, 27, 77, 78), (47, 45, 86, 87), (3, 1, 64, 65), (1, 63, 95, 64), (21, 19, 73, 74), (39, 37, 82, 83), (57, 55, 91, 92), (13, 11, 69, 70), (31, 29, 78, 79), (49, 47, 87, 88), (5, 3, 65, 66), (23, 21, 74, 75), (41, 39, 83, 84), (59, 57, 92, 93), (15, 13, 70, 71), (33, 31, 79, 80), (51, 49, 88, 89), (84, 83, 115, 116), (71, 70, 102, 103), (85, 84, 116, 117), (72, 71, 103, 104), (86, 85, 117, 118), (73, 72, 104, 105), (87, 86, 118, 119), (74, 73, 105, 106), (88, 87, 119, 120), (75, 74, 106, 107), (89, 88, 120, 121), (76, 75, 107, 108), (90, 89, 121, 122), (77, 76, 108, 109), (91, 90, 122, 123), (78, 77, 109, 110), (65, 64, 96, 97), (92, 91, 123, 124), (79, 78, 110, 111), (66, 65, 97, 98), (93, 92, 124, 125), (80, 79, 111, 112), (67, 66, 98, 99), (94, 93, 125, 126), (81, 80, 112, 113), (68, 67, 99, 100), (95, 94, 126, 127), (82, 81, 113, 114), (69, 68, 100, 101), (64, 95, 127, 96), (83, 82, 114, 115), (70, 69, 101, 102), (119, 118, 150, 151), (106, 105, 137, 138), (120, 119, 151, 152), (107, 106, 138, 139), (121, 120, 152, 153), (108, 107, 139, 140), (122, 121, 153, 154), (109, 108, 140, 141), (123, 122, 154, 155), (110, 109, 141, 142), (97, 96, 128, 129), (124, 123, 155, 156), (111, 110, 142, 143), (98, 97, 129, 130), (125, 124, 156, 157), (112, 111, 143, 144), (99, 98, 130, 131), (126, 125, 157, 158), (113, 112, 144, 145), (100, 99, 131, 132), (127, 126, 158, 159), (114, 113, 145, 146), (101, 100, 132, 133), (96, 127, 159, 128), (115, 114, 146, 147), (102, 101, 133, 134), (116, 115, 147, 148), (103, 102, 134, 135), (117, 116, 148, 149), (104, 103, 135, 136), (118, 117, 149, 150), (105, 104, 136, 137)])
me_cylinder_004.polygons.foreach_set('use_smooth', [True] * 128)
me_cylinder_004.materials.append(mat_handlemetal)
me_cylinder_004.use_remesh_preserve_volume = False
me_cylinder_004.use_remesh_preserve_attributes = False
me_cylinder_004.use_mirror_vertex_groups = False
me_cylinder_004.update()
me_mesh_001 = bpy.data.meshes.new('Mesh.001')
me_mesh_001.from_pydata([(2.456e-10, -1.073e-17, 0.02059), (-0.02059, 9.002e-10, -3.109e-09), (4.01e-09, -1.753e-16, -0.02059), (0.02059, -9.002e-10, 4.91e-09), (0.2359, -0.1153, -3.109e-09), (0.2361, -0.07409, 4.91e-09), (0.236, -0.09468, 0.02059), (0.2374, -0.09468, 0.02059), (0.236, -0.09468, -0.02059), (0.2374, -0.09468, -0.02059), (0.2374, -0.07409, 4.91e-09), (-0.01929, -0.1153, -3.109e-09), (0.02172, -0.07409, 4.91e-09), (0.001215, -0.09468, 0.02059), (0.001215, -0.09468, -0.02059), (-0.02059, -0.1136, -3.109e-09), (0.2374, -0.1153, -3.109e-09), (5.934e-11, -0.09328, -0.02059), (0.02059, -0.07299, 4.91e-09), (2.456e-10, -0.09328, 0.02059), (-0.01889, -0.1153, -3.109e-09), (-0.02059, -0.1136, -3.109e-09), (2.456e-10, -0.09298, 0.02059), (0.001702, -0.09468, 0.02059), (0.0223, -0.07409, 4.91e-09), (0.02059, -0.07239, 4.91e-09), (7.208e-11, -0.09298, -0.02059), (0.001702, -0.09468, -0.02059), (-9.676e-08, 0.1388, -0.02059), (-0.02059, 0.1388, -8.068e-08), (-7.957e-08, 0.1388, 0.02059), (0.02059, 0.1388, -1.017e-07), (0.2359, 0.254, -1.343e-07), (0.2361, 0.2129, -1.522e-07), (0.236, 0.2334, -0.02059), (0.2374, 0.2334, -0.02059), (0.236, 0.2334, 0.02059), (0.2374, 0.2334, 0.02059), (0.2374, 0.2129, -1.526e-07), (-0.01929, 0.254, -5.361e-08), (0.02172, 0.2129, -8.44e-08), (0.001215, 0.2334, -0.02059), (0.001215, 0.2334, 0.02059), (-0.02059, 0.2523, -5.36e-08), (0.2374, 0.254, -1.347e-07), (-7.537e-08, 0.232, 0.02059), (0.02059, 0.2118, -8.431e-08), (-8.86e-08, 0.232, -0.02059), (-0.01889, 0.254, -5.373e-08), (-0.02059, 0.2523, -5.36e-08), (-8.863e-08, 0.2317, -0.02059), (0.001702, 0.2334, -0.02059), (0.02229, 0.2129, -8.459e-08), (0.02059, 0.2112, -8.445e-08), (-7.538e-08, 0.2317, 0.02059), (0.001702, 0.2334, 0.02059)], [], [(12, 5, 8, 14), (14, 8, 4, 11), (11, 4, 6, 13), (13, 6, 5, 12), (18, 25, 26, 17), (15, 21, 22, 19), (27, 14, 11, 20), (24, 12, 14, 27), (19, 22, 25, 18), (17, 26, 21, 15), (23, 13, 12, 24), (9, 10, 7, 16), (5, 10, 9, 8), (8, 9, 16, 4), (4, 16, 7, 6), (6, 7, 10, 5), (3, 18, 17, 2), (2, 17, 15, 1), (1, 15, 19, 0), (0, 19, 18, 3), (23, 24, 25, 22), (21, 26, 27, 20), (22, 21, 20, 23), (26, 25, 24, 27), (20, 11, 13, 23), (40, 33, 36, 42), (42, 36, 32, 39), (39, 32, 34, 41), (41, 34, 33, 40), (46, 53, 54, 45), (43, 49, 50, 47), (55, 42, 39, 48), (52, 40, 42, 55), (47, 50, 53, 46), (45, 54, 49, 43), (51, 41, 40, 52), (37, 38, 35, 44), (33, 38, 37, 36), (36, 37, 44, 32), (32, 44, 35, 34), (34, 35, 38, 33), (31, 46, 45, 30), (30, 45, 43, 29), (29, 43, 47, 28), (28, 47, 46, 31), (51, 52, 53, 50), (49, 54, 55, 48), (50, 49, 48, 51), (54, 53, 52, 55), (48, 39, 41, 51)])
me_mesh_001.polygons.foreach_set('use_smooth', [True] * 50)
me_mesh_001.materials.append(mat_handlemetal)
me_mesh_001.use_remesh_preserve_volume = False
me_mesh_001.use_remesh_preserve_attributes = False
me_mesh_001.use_mirror_vertex_groups = False
me_mesh_001.update()
me_cylinder = bpy.data.meshes.new('Cylinder')
me_cylinder.from_pydata([(0.0, 0.04734, -0.007924), (0.0, 0.04734, 0.007924), (0.009236, 0.04643, -0.007924), (0.009236, 0.04643, 0.007924), (0.01812, 0.04374, -0.007924), (0.01812, 0.04374, 0.007924), (0.0263, 0.03936, -0.007924), (0.0263, 0.03936, 0.007924), (0.03347, 0.03347, -0.007924), (0.03347, 0.03347, 0.007924), (0.03936, 0.0263, -0.007924), (0.03936, 0.0263, 0.007924), (0.04374, 0.01812, -0.007924), (0.04374, 0.01812, 0.007924), (0.04643, 0.009236, -0.007924), (0.04643, 0.009236, 0.007924), (0.04734, 3.574e-09, -0.007924), (0.04734, 3.574e-09, 0.007924), (0.04643, -0.009236, -0.007924), (0.04643, -0.009236, 0.007924), (0.04374, -0.01812, -0.007924), (0.04374, -0.01812, 0.007924), (0.03936, -0.0263, -0.007924), (0.03936, -0.0263, 0.007924), (0.03347, -0.03347, -0.007924), (0.03347, -0.03347, 0.007924), (0.0263, -0.03936, -0.007924), (0.0263, -0.03936, 0.007924), (0.01812, -0.04374, -0.007924), (0.01812, -0.04374, 0.007924), (0.009236, -0.04643, -0.007924), (0.009236, -0.04643, 0.007924), (-1.543e-08, -0.04734, -0.007924), (-1.543e-08, -0.04734, 0.007924), (-0.009236, -0.04643, -0.007924), (-0.009236, -0.04643, 0.007924), (-0.01812, -0.04374, -0.007924), (-0.01812, -0.04374, 0.007924), (-0.0263, -0.03936, -0.007924), (-0.0263, -0.03936, 0.007924), (-0.03347, -0.03347, -0.007924), (-0.03347, -0.03347, 0.007924), (-0.03936, -0.0263, -0.007924), (-0.03936, -0.0263, 0.007924), (-0.04374, -0.01812, -0.007924), (-0.04374, -0.01812, 0.007924), (-0.04643, -0.009236, -0.007924), (-0.04643, -0.009236, 0.007924), (-0.04734, 4.571e-08, -0.007924), (-0.04734, 4.571e-08, 0.007924), (-0.04643, 0.009236, -0.007924), (-0.04643, 0.009236, 0.007924), (-0.04374, 0.01812, -0.007924), (-0.04374, 0.01812, 0.007924), (-0.03936, 0.0263, -0.007924), (-0.03936, 0.0263, 0.007924), (-0.03347, 0.03347, -0.007924), (-0.03347, 0.03347, 0.007924), (-0.0263, 0.03936, -0.007924), (-0.0263, 0.03936, 0.007924), (-0.01812, 0.04374, -0.007924), (-0.01812, 0.04374, 0.007924), (-0.009236, 0.04643, -0.007924), (-0.009236, 0.04643, 0.007924), (0.0, 0.04734, 0.007924), (0.009236, 0.04643, 0.007924), (0.01812, 0.04374, 0.007924), (0.0263, 0.03936, 0.007924), (0.03347, 0.03347, 0.007924), (0.03936, 0.0263, 0.007924), (0.04374, 0.01812, 0.007924), (0.04643, 0.009236, 0.007924), (0.04734, 3.574e-09, 0.007924), (0.04643, -0.009236, 0.007924), (0.04374, -0.01812, 0.007924), (0.03936, -0.0263, 0.007924), (0.03347, -0.03347, 0.007924), (0.0263, -0.03936, 0.007924), (0.01812, -0.04374, 0.007924), (0.009236, -0.04643, 0.007924), (-1.543e-08, -0.04734, 0.007924), (-0.009236, -0.04643, 0.007924), (-0.01812, -0.04374, 0.007924), (-0.0263, -0.03936, 0.007924), (-0.03347, -0.03347, 0.007924), (-0.03936, -0.0263, 0.007924), (-0.04374, -0.01812, 0.007924), (-0.04643, -0.009236, 0.007924), (-0.04734, 4.571e-08, 0.007924), (-0.04643, 0.009236, 0.007924), (-0.04374, 0.01812, 0.007924), (-0.03936, 0.0263, 0.007924), (-0.03347, 0.03347, 0.007924), (-0.0263, 0.03936, 0.007924), (-0.01812, 0.04374, 0.007924), (-0.009236, 0.04643, 0.007924), (3.92e-09, 0.01433, 0.007924), (0.002795, 0.01405, 0.007924), (0.005483, 0.01324, 0.007924), (0.00796, 0.01191, 0.007924), (0.01013, 0.01013, 0.007924), (0.01191, 0.00796, 0.007924), (0.01324, 0.005483, 0.007924), (0.01405, 0.002795, 0.007924), (0.01433, 1.049e-08, 0.007924), (0.01405, -0.002795, 0.007924), (0.01324, -0.005483, 0.007924), (0.01191, -0.00796, 0.007924), (0.01013, -0.01013, 0.007924), (0.00796, -0.01191, 0.007924), (0.005483, -0.01324, 0.007924), (0.002795, -0.01405, 0.007924), (-7.484e-10, -0.01433, 0.007924), (-0.002795, -0.01405, 0.007924), (-0.005483, -0.01324, 0.007924), (-0.00796, -0.01191, 0.007924), (-0.01013, -0.01013, 0.007924), (-0.01191, -0.00796, 0.007924), (-0.01324, -0.005483, 0.007924), (-0.01405, -0.002795, 0.007924), (-0.01433, 2.324e-08, 0.007924), (-0.01405, 0.002795, 0.007924), (-0.01324, 0.005483, 0.007924), (-0.01191, 0.00796, 0.007924), (-0.01013, 0.01013, 0.007924), (-0.00796, 0.01191, 0.007924), (-0.005483, 0.01324, 0.007924), (-0.002795, 0.01405, 0.007924), (3.92e-09, 0.01433, 0.003415), (0.002795, 0.01405, 0.003415), (0.005483, 0.01324, 0.003415), (0.00796, 0.01191, 0.003415), (0.01013, 0.01013, 0.003415), (0.01191, 0.00796, 0.003415), (0.01324, 0.005483, 0.003415), (0.01405, 0.002795, 0.003415), (0.01433, 1.029e-08, 0.003415), (0.01405, -0.002795, 0.003415), (0.01324, -0.005483, 0.003415), (0.01191, -0.00796, 0.003415), (0.01013, -0.01013, 0.003415), (0.00796, -0.01191, 0.003415), (0.005483, -0.01324, 0.003415), (0.002795, -0.01405, 0.003415), (-7.484e-10, -0.01433, 0.003415), (-0.002795, -0.01405, 0.003415), (-0.005483, -0.01324, 0.003415), (-0.00796, -0.01191, 0.003415), (-0.01013, -0.01013, 0.003415), (-0.01191, -0.00796, 0.003415), (-0.01324, -0.005483, 0.003415), (-0.01405, -0.002795, 0.003415), (-0.01433, 2.305e-08, 0.003415), (-0.01405, 0.002795, 0.003415), (-0.01324, 0.005483, 0.003415), (-0.01191, 0.00796, 0.003415), (-0.01013, 0.01013, 0.003415), (-0.00796, 0.01191, 0.003415), (-0.005483, 0.01324, 0.003415), (-0.002795, 0.01405, 0.003415)], [], [(0, 1, 3, 2), (2, 3, 5, 4), (4, 5, 7, 6), (6, 7, 9, 8), (8, 9, 11, 10), (10, 11, 13, 12), (12, 13, 15, 14), (14, 15, 17, 16), (16, 17, 19, 18), (18, 19, 21, 20), (20, 21, 23, 22), (22, 23, 25, 24), (24, 25, 27, 26), (26, 27, 29, 28), (28, 29, 31, 30), (30, 31, 33, 32), (32, 33, 35, 34), (34, 35, 37, 36), (36, 37, 39, 38), (38, 39, 41, 40), (40, 41, 43, 42), (42, 43, 45, 44), (44, 45, 47, 46), (46, 47, 49, 48), (48, 49, 51, 50), (50, 51, 53, 52), (52, 53, 55, 54), (54, 55, 57, 56), (56, 57, 59, 58), (58, 59, 61, 60), (60, 61, 63, 62), (62, 63, 1, 0), (7, 5, 66, 67), (25, 23, 75, 76), (43, 41, 84, 85), (61, 59, 93, 94), (17, 15, 71, 72), (35, 33, 80, 81), (53, 51, 89, 90), (9, 7, 67, 68), (27, 25, 76, 77), (45, 43, 85, 86), (63, 61, 94, 95), (19, 17, 72, 73), (37, 35, 81, 82), (55, 53, 90, 91), (11, 9, 68, 69), (29, 27, 77, 78), (47, 45, 86, 87), (3, 1, 64, 65), (1, 63, 95, 64), (21, 19, 73, 74), (39, 37, 82, 83), (57, 55, 91, 92), (13, 11, 69, 70), (31, 29, 78, 79), (49, 47, 87, 88), (5, 3, 65, 66), (23, 21, 74, 75), (41, 39, 83, 84), (59, 57, 92, 93), (15, 13, 70, 71), (33, 31, 79, 80), (51, 49, 88, 89), (84, 83, 115, 116), (71, 70, 102, 103), (85, 84, 116, 117), (72, 71, 103, 104), (86, 85, 117, 118), (73, 72, 104, 105), (87, 86, 118, 119), (74, 73, 105, 106), (88, 87, 119, 120), (75, 74, 106, 107), (89, 88, 120, 121), (76, 75, 107, 108), (90, 89, 121, 122), (77, 76, 108, 109), (91, 90, 122, 123), (78, 77, 109, 110), (65, 64, 96, 97), (92, 91, 123, 124), (79, 78, 110, 111), (66, 65, 97, 98), (93, 92, 124, 125), (80, 79, 111, 112), (67, 66, 98, 99), (94, 93, 125, 126), (81, 80, 112, 113), (68, 67, 99, 100), (95, 94, 126, 127), (82, 81, 113, 114), (69, 68, 100, 101), (64, 95, 127, 96), (83, 82, 114, 115), (70, 69, 101, 102), (119, 118, 150, 151), (106, 105, 137, 138), (120, 119, 151, 152), (107, 106, 138, 139), (121, 120, 152, 153), (108, 107, 139, 140), (122, 121, 153, 154), (109, 108, 140, 141), (123, 122, 154, 155), (110, 109, 141, 142), (97, 96, 128, 129), (124, 123, 155, 156), (111, 110, 142, 143), (98, 97, 129, 130), (125, 124, 156, 157), (112, 111, 143, 144), (99, 98, 130, 131), (126, 125, 157, 158), (113, 112, 144, 145), (100, 99, 131, 132), (127, 126, 158, 159), (114, 113, 145, 146), (101, 100, 132, 133), (96, 127, 159, 128), (115, 114, 146, 147), (102, 101, 133, 134), (116, 115, 147, 148), (103, 102, 134, 135), (117, 116, 148, 149), (104, 103, 135, 136), (118, 117, 149, 150), (105, 104, 136, 137)])
me_cylinder.polygons.foreach_set('use_smooth', [True] * 128)
me_cylinder.materials.append(mat_handlemetal)
me_cylinder.use_remesh_preserve_volume = False
me_cylinder.use_remesh_preserve_attributes = False
me_cylinder.use_mirror_vertex_groups = False
me_cylinder.update()
me_cylinder_002 = bpy.data.meshes.new('Cylinder.002')
me_cylinder_002.from_pydata([(-1.806e-07, 0.04701, -0.01219), (-1.806e-07, 0.04701, 0.003661), (0.009236, 0.0461, -0.01219), (0.009236, 0.0461, 0.003661), (0.01812, 0.04341, -0.01219), (0.01812, 0.04341, 0.003661), (0.0263, 0.03903, -0.01219), (0.0263, 0.03903, 0.003661), (0.03347, 0.03314, -0.01219), (0.03347, 0.03314, 0.003661), (0.03936, 0.02597, -0.01219), (0.03936, 0.02597, 0.003661), (0.04374, 0.01779, -0.01219), (0.04374, 0.01779, 0.003661), (0.04643, 0.008904, -0.01219), (0.04643, 0.008904, 0.003661), (0.04734, -0.0003313, -0.01219), (0.04734, -0.0003313, 0.003661), (0.04643, -0.009567, -0.01219), (0.04643, -0.009567, 0.003661), (0.04374, -0.01845, -0.01219), (0.04374, -0.01845, 0.003661), (0.03936, -0.02663, -0.01219), (0.03936, -0.02663, 0.003661), (0.03347, -0.03381, -0.01219), (0.03347, -0.03381, 0.003661), (0.0263, -0.03969, -0.01219), (0.0263, -0.03969, 0.003661), (0.01812, -0.04407, -0.01219), (0.01812, -0.04407, 0.003661), (0.009235, -0.04676, -0.01219), (0.009235, -0.04676, 0.003661), (-1.806e-07, -0.04767, -0.01219), (-1.806e-07, -0.04767, 0.003661), (-0.009236, -0.04676, -0.01219), (-0.009236, -0.04676, 0.003661), (-0.01812, -0.04407, -0.01219), (-0.01812, -0.04407, 0.003661), (-0.0263, -0.03969, -0.01219), (-0.0263, -0.03969, 0.003661), (-0.03347, -0.03381, -0.01219), (-0.03347, -0.03381, 0.003661), (-0.03936, -0.02663, -0.01219), (-0.03936, -0.02663, 0.003661), (-0.04374, -0.01845, -0.01219), (-0.04374, -0.01845, 0.003661), (-0.04643, -0.009567, -0.01219), (-0.04643, -0.009567, 0.003661), (-0.04734, -0.0003312, -0.01219), (-0.04734, -0.0003312, 0.003661), (-0.04643, 0.008904, -0.01219), (-0.04643, 0.008904, 0.003661), (-0.04374, 0.01779, -0.01219), (-0.04374, 0.01779, 0.003661), (-0.03936, 0.02597, -0.01219), (-0.03936, 0.02597, 0.003661), (-0.03347, 0.03314, -0.01219), (-0.03347, 0.03314, 0.003661), (-0.0263, 0.03903, -0.01219), (-0.0263, 0.03903, 0.003661), (-0.01812, 0.04341, -0.01219), (-0.01812, 0.04341, 0.003661), (-0.009236, 0.0461, -0.01219), (-0.009236, 0.0461, 0.003661), (-1.806e-07, 0.04701, 0.003661), (0.009236, 0.0461, 0.003661), (0.01812, 0.04341, 0.003661), (0.0263, 0.03903, 0.003661), (0.03347, 0.03314, 0.003661), (0.03936, 0.02597, 0.003661), (0.04374, 0.01779, 0.003661), (0.04643, 0.008904, 0.003661), (0.04734, -0.0003313, 0.003661), (0.04643, -0.009567, 0.003661), (0.04374, -0.01845, 0.003661), (0.03936, -0.02663, 0.003661), (0.03347, -0.03381, 0.003661), (0.0263, -0.03969, 0.003661), (0.01812, -0.04407, 0.003661), (0.009235, -0.04676, 0.003661), (-1.806e-07, -0.04767, 0.003661), (-0.009236, -0.04676, 0.003661), (-0.01812, -0.04407, 0.003661), (-0.0263, -0.03969, 0.003661), (-0.03347, -0.03381, 0.003661), (-0.03936, -0.02663, 0.003661), (-0.04374, -0.01845, 0.003661), (-0.04643, -0.009567, 0.003661), (-0.04734, -0.0003312, 0.003661), (-0.04643, 0.008904, 0.003661), (-0.04374, 0.01779, 0.003661), (-0.03936, 0.02597, 0.003661), (-0.03347, 0.03314, 0.003661), (-0.0263, 0.03903, 0.003661), (-0.01812, 0.04341, 0.003661), (-0.009236, 0.0461, 0.003661), (-1.806e-07, 0.01967, -0.002102), (0.001641, 0.0195, -0.002102), (0.003219, 0.01903, -0.002102), (0.004674, 0.01825, -0.002102), (0.005949, 0.0172, -0.002102), (0.006995, 0.01593, -0.002102), (0.007772, 0.01447, -0.002102), (0.008251, 0.01289, -0.002102), (0.008413, -0.0003313, -0.002102), (0.008251, -0.01214, -0.002102), (0.007772, -0.01372, -0.002102), (0.006995, -0.01517, -0.002102), (0.005949, -0.01644, -0.002102), (0.004674, -0.01749, -0.002102), (0.003219, -0.01827, -0.002102), (0.001641, -0.01875, -0.002102), (-1.806e-07, -0.01891, -0.002102), (-0.001641, -0.01875, -0.002102), (-0.00322, -0.01827, -0.002102), (-0.004674, -0.01749, -0.002102), (-0.005949, -0.01644, -0.002102), (-0.006995, -0.01517, -0.002102), (-0.007773, -0.01372, -0.002102), (-0.008251, -0.01214, -0.002102), (-0.008413, -0.0003313, -0.002102), (-0.008251, 0.01289, -0.002102), (-0.007773, 0.01447, -0.002102), (-0.006995, 0.01593, -0.002102), (-0.005949, 0.0172, -0.002102), (-0.004674, 0.01825, -0.002102), (-0.00322, 0.01903, -0.002102), (-0.001641, 0.0195, -0.002102), (-1.806e-07, 0.02002, 0.003661), (-1.806e-07, 0.01967, 0.003305), (0.001641, 0.0195, 0.003305), (0.00174, 0.01985, 0.003661), (0.003219, 0.01903, 0.003305), (0.003413, 0.01934, 0.003661), (0.004674, 0.01825, 0.003305), (0.004955, 0.01852, 0.003661), (0.005949, 0.0172, 0.003305), (0.006306, 0.01741, 0.003661), (0.006995, 0.01593, 0.003305), (0.007416, 0.01606, 0.003661), (0.007772, 0.01447, 0.003305), (0.00824, 0.01452, 0.003661), (0.008251, 0.01289, 0.003305), (0.008747, 0.01284, 0.003661), (0.008413, -0.0003313, 0.003305), (0.008908, -0.0003313, 0.003661), (0.008251, -0.01214, 0.003305), (0.008747, -0.0121, 0.003661), (0.007772, -0.01372, 0.003305), (0.00824, -0.01378, 0.003661), (0.006995, -0.01517, 0.003305), (0.007416, -0.01532, 0.003661), (0.005949, -0.01644, 0.003305), (0.006306, -0.01667, 0.003661), (0.004674, -0.01749, 0.003305), (0.004955, -0.01778, 0.003661), (0.003219, -0.01827, 0.003305), (0.003413, -0.0186, 0.003661), (0.001641, -0.01875, 0.003305), (0.00174, -0.01911, 0.003661), (-1.806e-07, -0.01891, 0.003305), (-1.806e-07, -0.01928, 0.003661), (-0.001641, -0.01875, 0.003305), (-0.00174, -0.01911, 0.003661), (-0.00322, -0.01827, 0.003305), (-0.003413, -0.0186, 0.003661), (-0.004674, -0.01749, 0.003305), (-0.004955, -0.01778, 0.003661), (-0.005949, -0.01644, 0.003305), (-0.006307, -0.01667, 0.003661), (-0.006995, -0.01517, 0.003305), (-0.007416, -0.01532, 0.003661), (-0.007773, -0.01372, 0.003305), (-0.00824, -0.01378, 0.003661), (-0.008251, -0.01214, 0.003305), (-0.008748, -0.0121, 0.003661), (-0.008413, -0.0003313, 0.003305), (-0.008909, -0.0003313, 0.003661), (-0.008251, 0.01289, 0.003305), (-0.008748, 0.01284, 0.003661), (-0.007773, 0.01447, 0.003305), (-0.00824, 0.01452, 0.003661), (-0.006995, 0.01593, 0.003305), (-0.007416, 0.01606, 0.003661), (-0.005949, 0.0172, 0.003305), (-0.006307, 0.01741, 0.003661), (-0.004674, 0.01825, 0.003305), (-0.004955, 0.01852, 0.003661), (-0.00322, 0.01903, 0.003305), (-0.003413, 0.01934, 0.003661), (-0.001641, 0.0195, 0.003305), (-0.00174, 0.01985, 0.003661)], [], [(0, 1, 3, 2), (2, 3, 5, 4), (4, 5, 7, 6), (6, 7, 9, 8), (8, 9, 11, 10), (10, 11, 13, 12), (12, 13, 15, 14), (14, 15, 17, 16), (16, 17, 19, 18), (18, 19, 21, 20), (20, 21, 23, 22), (22, 23, 25, 24), (24, 25, 27, 26), (26, 27, 29, 28), (28, 29, 31, 30), (30, 31, 33, 32), (32, 33, 35, 34), (34, 35, 37, 36), (36, 37, 39, 38), (38, 39, 41, 40), (40, 41, 43, 42), (42, 43, 45, 44), (44, 45, 47, 46), (46, 47, 49, 48), (48, 49, 51, 50), (50, 51, 53, 52), (52, 53, 55, 54), (54, 55, 57, 56), (56, 57, 59, 58), (58, 59, 61, 60), (60, 61, 63, 62), (62, 63, 1, 0), (7, 5, 66, 67), (25, 23, 75, 76), (43, 41, 84, 85), (61, 59, 93, 94), (17, 15, 71, 72), (35, 33, 80, 81), (53, 51, 89, 90), (9, 7, 67, 68), (27, 25, 76, 77), (45, 43, 85, 86), (63, 61, 94, 95), (19, 17, 72, 73), (37, 35, 81, 82), (55, 53, 90, 91), (11, 9, 68, 69), (29, 27, 77, 78), (47, 45, 86, 87), (3, 1, 64, 65), (1, 63, 95, 64), (21, 19, 73, 74), (39, 37, 82, 83), (57, 55, 91, 92), (13, 11, 69, 70), (31, 29, 78, 79), (49, 47, 87, 88), (5, 3, 65, 66), (23, 21, 74, 75), (41, 39, 83, 84), (59, 57, 92, 93), (15, 13, 70, 71), (33, 31, 79, 80), (51, 49, 88, 89), (168, 166, 115, 116), (142, 140, 102, 103), (170, 168, 116, 117), (144, 142, 103, 104), (172, 170, 117, 118), (146, 144, 104, 105), (174, 172, 118, 119), (148, 146, 105, 106), (176, 174, 119, 120), (150, 148, 106, 107), (178, 176, 120, 121), (152, 150, 107, 108), (180, 178, 121, 122), (154, 152, 108, 109), (182, 180, 122, 123), (156, 154, 109, 110), (129, 190, 127, 96), (184, 182, 123, 124), (158, 156, 110, 111), (132, 130, 97, 98), (186, 184, 124, 125), (160, 158, 111, 112), (134, 132, 98, 99), (188, 186, 125, 126), (162, 160, 112, 113), (136, 134, 99, 100), (190, 188, 126, 127), (164, 162, 113, 114), (138, 136, 100, 101), (130, 129, 96, 97), (166, 164, 114, 115), (140, 138, 101, 102), (83, 82, 165, 167), (70, 69, 139, 141), (64, 95, 191, 128), (84, 83, 167, 169), (71, 70, 141, 143), (85, 84, 169, 171), (72, 71, 143, 145), (86, 85, 171, 173), (73, 72, 145, 147), (87, 86, 173, 175), (74, 73, 147, 149), (88, 87, 175, 177), (75, 74, 149, 151), (89, 88, 177, 179), (76, 75, 151, 153), (90, 89, 179, 181), (77, 76, 153, 155), (91, 90, 181, 183), (78, 77, 155, 157), (92, 91, 183, 185), (79, 78, 157, 159), (66, 65, 131, 133), (93, 92, 185, 187), (80, 79, 159, 161), (67, 66, 133, 135), (94, 93, 187, 189), (81, 80, 161, 163), (68, 67, 135, 137), (95, 94, 189, 191), (82, 81, 163, 165), (69, 68, 137, 139), (131, 128, 129, 130), (133, 131, 130, 132), (135, 133, 132, 134), (137, 135, 134, 136), (139, 137, 136, 138), (141, 139, 138, 140), (143, 141, 140, 142), (145, 143, 142, 144), (147, 145, 144, 146), (149, 147, 146, 148), (151, 149, 148, 150), (153, 151, 150, 152), (155, 153, 152, 154), (157, 155, 154, 156), (159, 157, 156, 158), (161, 159, 158, 160), (163, 161, 160, 162), (165, 163, 162, 164), (167, 165, 164, 166), (169, 167, 166, 168), (171, 169, 168, 170), (173, 171, 170, 172), (175, 173, 172, 174), (177, 175, 174, 176), (179, 177, 176, 178), (181, 179, 178, 180), (183, 181, 180, 182), (185, 183, 182, 184), (187, 185, 184, 186), (189, 187, 186, 188), (191, 189, 188, 190), (128, 191, 190, 129), (65, 64, 128, 131)])
me_cylinder_002.polygons.foreach_set('use_smooth', [True] * 160)
me_cylinder_002.materials.append(mat_handlemetal)
me_cylinder_002.use_remesh_preserve_volume = False
me_cylinder_002.use_remesh_preserve_attributes = False
me_cylinder_002.use_mirror_vertex_groups = False
me_cylinder_002.update()

# ---- objects
ob_door_frame = bpy.data.objects.new('Door Frame', me_cube_003)
ob_hinge_lower_002 = bpy.data.objects.new('hinge_lower.002', me_cylinder_011)
ob_hinge_lower_001 = bpy.data.objects.new('hinge_lower.001', me_cylinder_008)
ob_hinge_lower = bpy.data.objects.new('hinge_lower', me_cylinder_007)
ob_door = bpy.data.objects.new('Door', me_cube_001)
ob_door_jam = bpy.data.objects.new('Door Jam', me_cube_000)
ob_hinge_upper_002 = bpy.data.objects.new('hinge_upper.002', me_cylinder_009)
ob_hinge_upper_001 = bpy.data.objects.new('hinge_upper.001', me_cylinder_006)
ob_hinge_upper = bpy.data.objects.new('hinge_upper', me_cylinder_010)
ob_keyhole_plate_001 = bpy.data.objects.new('Keyhole Plate.001', me_cylinder_003)
ob_outer_handle_001 = bpy.data.objects.new('Outer Handle.001', me_cylinder_004)
ob_handles = bpy.data.objects.new('Handles', me_mesh_001)
ob_outer_handle = bpy.data.objects.new('Outer Handle', me_cylinder)
ob_keyhole_plate = bpy.data.objects.new('Keyhole Plate', me_cylinder_002)

# ---- transforms, parenting, visibility, modifiers, constraints
ob_door_frame.location = (-1.486, 0.1376, 0.0178)
ob_door_frame.hide_viewport = True
ob_door_frame.lineart.crease_threshold = 0.0
ob_hinge_lower_002.parent = ob_door_frame
ob_hinge_lower_002.matrix_parent_inverse = Matrix(((1.0, 0.0, 0.0, 1.486), (0.0, 1.0, 0.0, -0.1376), (0.0, 0.0, 1.0, -0.0178), (0.0, 0.0, 0.0, 1.0)))
ob_hinge_lower_002.location = (-0.01485, 0.1263, 0.1805)
ob_hinge_lower_002.rotation_euler = (3.142, -4.57e-10, 3.122e-09)
ob_hinge_lower_002.lineart.crease_threshold = 0.0
ob_hinge_lower_001.parent = ob_door_frame
ob_hinge_lower_001.matrix_parent_inverse = Matrix(((1.0, 0.0, 0.0, 1.486), (0.0, 1.0, 0.0, -0.1376), (0.0, 0.0, 1.0, -0.0178), (0.0, 0.0, 0.0, 1.0)))
ob_hinge_lower_001.location = (-0.01485, 0.1263, 1.121)
ob_hinge_lower_001.rotation_euler = (3.142, -4.57e-10, 3.122e-09)
ob_hinge_lower_001.lineart.crease_threshold = 0.0
ob_hinge_lower.parent = ob_door_frame
ob_hinge_lower.matrix_parent_inverse = Matrix(((1.0, 0.0, 0.0, 1.486), (0.0, 1.0, 0.0, -0.1376), (0.0, 0.0, 1.0, -0.0178), (0.0, 0.0, 0.0, 1.0)))
ob_hinge_lower.location = (-0.01485, 0.1263, 1.993)
ob_hinge_lower.rotation_euler = (3.142, -4.57e-10, 3.122e-09)
ob_hinge_lower.lineart.crease_threshold = 0.0
ob_door.parent = ob_door_frame
ob_door.matrix_parent_inverse = Matrix(((1.0, 0.0, 0.0, 1.486), (0.0, 1.0, 0.0, -0.1376), (0.0, 0.0, 1.0, -0.0178), (0.0, 0.0, 0.0, 1.0)))
ob_door.location = (-0.01485, 0.1263, 2.209)
ob_door.lineart.crease_threshold = 0.0
ob_door_jam.parent = ob_door
ob_door_jam.matrix_parent_inverse = Matrix(((1.0, 3.122e-09, 4.657e-10, 0.01485), (-3.122e-09, 1.0, 3.725e-09, -0.1263), (-4.57e-10, -7.133e-19, 1.0, -2.209), (0.0, 0.0, 0.0, 1.0)))
ob_door_jam.location = (-0.01485, 0.1263, 2.209)
ob_door_jam.lineart.crease_threshold = 0.0
ob_hinge_upper_002.parent = ob_door
ob_hinge_upper_002.matrix_parent_inverse = Matrix(((1.0, 3.122e-09, 4.657e-10, 0.01485), (-3.122e-09, 1.0, 3.725e-09, -0.1263), (-4.57e-10, -7.133e-19, 1.0, -2.209), (0.0, 0.0, 0.0, 1.0)))
ob_hinge_upper_002.location = (-0.01485, 0.1263, 1.266)
ob_hinge_upper_002.lineart.crease_threshold = 0.0
ob_hinge_upper_001.parent = ob_door
ob_hinge_upper_001.matrix_parent_inverse = Matrix(((1.0, 3.122e-09, 4.657e-10, 0.01485), (-3.122e-09, 1.0, 3.725e-09, -0.1263), (-4.57e-10, -7.133e-19, 1.0, -2.209), (0.0, 0.0, 0.0, 1.0)))
ob_hinge_upper_001.location = (-0.01485, 0.1263, 2.139)
ob_hinge_upper_001.lineart.crease_threshold = 0.0
ob_hinge_upper.parent = ob_door
ob_hinge_upper.matrix_parent_inverse = Matrix(((1.0, 3.122e-09, 4.657e-10, 0.01485), (-3.122e-09, 1.0, 3.725e-09, -0.1263), (-4.57e-10, -7.133e-19, 1.0, -2.209), (0.0, 0.0, 0.0, 1.0)))
ob_hinge_upper.location = (-0.01485, 0.1263, 0.3256)
ob_hinge_upper.lineart.crease_threshold = 0.0
ob_keyhole_plate_001.parent = ob_door
ob_keyhole_plate_001.matrix_parent_inverse = Matrix(((1.0, 3.122e-09, 4.657e-10, 0.01485), (-3.122e-09, 1.0, 3.725e-09, -0.1263), (-4.57e-10, -7.133e-19, 1.0, -2.209), (0.0, 0.0, 0.0, 1.0)))
ob_keyhole_plate_001.location = (-1.32, 0.2368, 1.049)
ob_keyhole_plate_001.rotation_euler = (1.571, 3.815e-09, 3.142)
ob_keyhole_plate_001.lineart.crease_threshold = 0.0
ob_outer_handle_001.parent = ob_door
ob_outer_handle_001.matrix_parent_inverse = Matrix(((1.0, 3.122e-09, 4.657e-10, 0.01485), (-3.122e-09, 1.0, 3.725e-09, -0.1263), (-4.57e-10, -7.133e-19, 1.0, -2.209), (0.0, 0.0, 0.0, 1.0)))
ob_outer_handle_001.location = (-1.32, 0.2326, 1.186)
ob_outer_handle_001.rotation_euler = (1.571, 3.815e-09, 3.142)
ob_outer_handle_001.lineart.crease_threshold = 0.0
ob_handles.parent = ob_outer_handle_001
ob_handles.matrix_parent_inverse = Matrix(((-1.0, -1.041e-06, -3.806e-09, -1.32), (0.0, 1.629e-07, 1.0, -0.9822), (-1.043e-06, 1.0, -1.666e-07, -0.2326), (0.0, 0.0, 0.0, 1.0)))
ob_handles.location = (-1.32, 0.2393, 0.9822)
ob_handles.rotation_euler = (-1.223e-07, -3.142, 3.142)
ob_handles.lineart.crease_threshold = 0.0
_m = ob_handles.modifiers.new('Subsurf', 'SUBSURF')
_m.uv_smooth = 'PRESERVE_CORNERS'
_m.quality = 2
_m.levels = 2
_m.show_only_control_edges = False
ob_outer_handle.parent = ob_door
ob_outer_handle.matrix_parent_inverse = Matrix(((1.0, 3.122e-09, 4.657e-10, 0.01485), (-3.122e-09, 1.0, 3.725e-09, -0.1263), (-4.57e-10, -7.133e-19, 1.0, -2.209), (0.0, 0.0, 0.0, 1.0)))
ob_outer_handle.location = (-1.32, 0.1072, 1.186)
ob_outer_handle.rotation_euler = (1.571, -3.815e-09, 2.901e-09)
ob_outer_handle.lineart.crease_threshold = 0.0
ob_keyhole_plate.parent = ob_door
ob_keyhole_plate.matrix_parent_inverse = Matrix(((1.0, 3.122e-09, 4.657e-10, 0.01485), (-3.122e-09, 1.0, 3.725e-09, -0.1263), (-4.57e-10, -7.133e-19, 1.0, -2.209), (0.0, 0.0, 0.0, 1.0)))
ob_keyhole_plate.location = (-1.32, 0.103, 1.049)
ob_keyhole_plate.rotation_euler = (1.571, -3.815e-09, 2.901e-09)
ob_keyhole_plate.lineart.crease_threshold = 0.0

# ---- collection membership
col_collection_1.objects.link(ob_door_frame)
col_collection_1.objects.link(ob_hinge_lower_002)
col_collection_1.objects.link(ob_hinge_lower_001)
col_collection_1.objects.link(ob_hinge_lower)
col_collection_1.objects.link(ob_door)
col_collection_1.objects.link(ob_door_jam)
col_collection_1.objects.link(ob_hinge_upper_002)
col_collection_1.objects.link(ob_hinge_upper_001)
col_collection_1.objects.link(ob_hinge_upper)
col_collection_1.objects.link(ob_keyhole_plate_001)
col_collection_1.objects.link(ob_outer_handle_001)
col_collection_1.objects.link(ob_handles)
col_collection_1.objects.link(ob_outer_handle)
col_collection_1.objects.link(ob_keyhole_plate)

# ---- scene / render settings (as saved in the file)
scene.frame_start = 1; scene.frame_end = 250; scene.frame_set(1)
scene.render.engine = 'CYCLES'
scene.render.resolution_percentage = 50
scene.render.dither_intensity = 0.0
scene.cycles.use_denoising = False
scene.cycles.samples = 128
scene.cycles.sampling_pattern = 'TABULATED_SOBOL'
scene.cycles.light_sampling_threshold = 0.0
scene.cycles.use_adaptive_sampling = False
scene.cycles.use_light_tree = False
scene.cycles.blur_glossy = 0.0
scene.cycles.sample_clamp_indirect = 0.0
scene.view_settings.view_transform = 'Standard'
bpy.context.view_layer.update()

# ---- added for rendering (the .blend has no active camera and no usable light): camera, sun
cam_auto = bpy.data.cameras.new('AutoCamera')
cam_auto.lens = 50.0
cam_auto.sensor_width = 36.0
cam_auto.clip_end = 1000.0
ob_auto_camera = bpy.data.objects.new('AutoCamera', cam_auto)
scene.collection.objects.link(ob_auto_camera)
ob_auto_camera.location = (1.96514, -3.00126, 3.39152)
ob_auto_camera.rotation_euler = (1.09748, -7.21219e-08, 0.694738)
scene.camera = ob_auto_camera
light_auto_sun = bpy.data.lights.new('AutoSun', 'SUN')
light_auto_sun.energy = 3.0
light_auto_sun.angle = 0.0523599
ob_auto_sun = bpy.data.objects.new('AutoSun', light_auto_sun)
scene.collection.objects.link(ob_auto_sun)
ob_auto_sun.rotation_euler = (0.872665, 0.174533, 0.523599)
bpy.context.view_layer.update()

